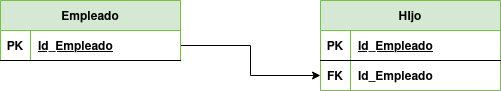

The diagram above was exported from draw.io. Its source (the exported page's mxGraphModel, read from the mxfile embedded in the PNG):
<mxGraphModel dx="460" dy="770" grid="1" gridSize="10" guides="1" tooltips="1" connect="1" arrows="1" fold="1" page="1" pageScale="1" pageWidth="827" pageHeight="1169" math="0" shadow="0">
  <root>
    <mxCell id="0" />
    <mxCell id="1" parent="0" />
    <mxCell id="Bl7ve-6NgICuJudhUDNW-45" style="edgeStyle=orthogonalEdgeStyle;rounded=0;orthogonalLoop=1;jettySize=auto;html=1;exitX=1;exitY=0.75;exitDx=0;exitDy=0;entryX=0;entryY=0.5;entryDx=0;entryDy=0;" edge="1" parent="1" source="Bl7ve-6NgICuJudhUDNW-1" target="Bl7ve-6NgICuJudhUDNW-36">
      <mxGeometry relative="1" as="geometry" />
    </mxCell>
    <mxCell id="Bl7ve-6NgICuJudhUDNW-1" value="Empleado" style="shape=table;startSize=30;container=1;collapsible=1;childLayout=tableLayout;fixedRows=1;rowLines=0;fontStyle=1;align=center;resizeLast=1;fillColor=#d5e8d4;strokeColor=#82b366;" vertex="1" parent="1">
      <mxGeometry x="40" y="80" width="180" height="60" as="geometry" />
    </mxCell>
    <mxCell id="Bl7ve-6NgICuJudhUDNW-2" value="" style="shape=tableRow;horizontal=0;startSize=0;swimlaneHead=0;swimlaneBody=0;fillColor=none;collapsible=0;dropTarget=0;points=[[0,0.5],[1,0.5]];portConstraint=eastwest;top=0;left=0;right=0;bottom=1;" vertex="1" parent="Bl7ve-6NgICuJudhUDNW-1">
      <mxGeometry y="30" width="180" height="30" as="geometry" />
    </mxCell>
    <mxCell id="Bl7ve-6NgICuJudhUDNW-3" value="PK" style="shape=partialRectangle;connectable=0;fillColor=none;top=0;left=0;bottom=0;right=0;fontStyle=1;overflow=hidden;" vertex="1" parent="Bl7ve-6NgICuJudhUDNW-2">
      <mxGeometry width="30" height="30" as="geometry">
        <mxRectangle width="30" height="30" as="alternateBounds" />
      </mxGeometry>
    </mxCell>
    <mxCell id="Bl7ve-6NgICuJudhUDNW-4" value="Id_Empleado" style="shape=partialRectangle;connectable=0;fillColor=none;top=0;left=0;bottom=0;right=0;align=left;spacingLeft=6;fontStyle=5;overflow=hidden;" vertex="1" parent="Bl7ve-6NgICuJudhUDNW-2">
      <mxGeometry x="30" width="150" height="30" as="geometry">
        <mxRectangle width="150" height="30" as="alternateBounds" />
      </mxGeometry>
    </mxCell>
    <mxCell id="Bl7ve-6NgICuJudhUDNW-32" value="HIjo" style="shape=table;startSize=30;container=1;collapsible=1;childLayout=tableLayout;fixedRows=1;rowLines=0;fontStyle=1;align=center;resizeLast=1;fillColor=#d5e8d4;strokeColor=#82b366;" vertex="1" parent="1">
      <mxGeometry x="360" y="80" width="180" height="90" as="geometry" />
    </mxCell>
    <mxCell id="Bl7ve-6NgICuJudhUDNW-33" value="" style="shape=tableRow;horizontal=0;startSize=0;swimlaneHead=0;swimlaneBody=0;fillColor=none;collapsible=0;dropTarget=0;points=[[0,0.5],[1,0.5]];portConstraint=eastwest;top=0;left=0;right=0;bottom=1;" vertex="1" parent="Bl7ve-6NgICuJudhUDNW-32">
      <mxGeometry y="30" width="180" height="30" as="geometry" />
    </mxCell>
    <mxCell id="Bl7ve-6NgICuJudhUDNW-34" value="PK" style="shape=partialRectangle;connectable=0;fillColor=none;top=0;left=0;bottom=0;right=0;fontStyle=1;overflow=hidden;" vertex="1" parent="Bl7ve-6NgICuJudhUDNW-33">
      <mxGeometry width="30" height="30" as="geometry">
        <mxRectangle width="30" height="30" as="alternateBounds" />
      </mxGeometry>
    </mxCell>
    <mxCell id="Bl7ve-6NgICuJudhUDNW-35" value="Id_Empleado" style="shape=partialRectangle;connectable=0;fillColor=none;top=0;left=0;bottom=0;right=0;align=left;spacingLeft=6;fontStyle=5;overflow=hidden;" vertex="1" parent="Bl7ve-6NgICuJudhUDNW-33">
      <mxGeometry x="30" width="150" height="30" as="geometry">
        <mxRectangle width="150" height="30" as="alternateBounds" />
      </mxGeometry>
    </mxCell>
    <mxCell id="Bl7ve-6NgICuJudhUDNW-36" value="" style="shape=tableRow;horizontal=0;startSize=0;swimlaneHead=0;swimlaneBody=0;fillColor=none;collapsible=0;dropTarget=0;points=[[0,0.5],[1,0.5]];portConstraint=eastwest;top=0;left=0;right=0;bottom=0;" vertex="1" parent="Bl7ve-6NgICuJudhUDNW-32">
      <mxGeometry y="60" width="180" height="30" as="geometry" />
    </mxCell>
    <mxCell id="Bl7ve-6NgICuJudhUDNW-37" value="FK" style="shape=partialRectangle;connectable=0;fillColor=none;top=0;left=0;bottom=0;right=0;editable=1;overflow=hidden;fontStyle=1" vertex="1" parent="Bl7ve-6NgICuJudhUDNW-36">
      <mxGeometry width="30" height="30" as="geometry">
        <mxRectangle width="30" height="30" as="alternateBounds" />
      </mxGeometry>
    </mxCell>
    <mxCell id="Bl7ve-6NgICuJudhUDNW-38" value="Id_Empleado" style="shape=partialRectangle;connectable=0;fillColor=none;top=0;left=0;bottom=0;right=0;align=left;spacingLeft=6;overflow=hidden;fontStyle=1" vertex="1" parent="Bl7ve-6NgICuJudhUDNW-36">
      <mxGeometry x="30" width="150" height="30" as="geometry">
        <mxRectangle width="150" height="30" as="alternateBounds" />
      </mxGeometry>
    </mxCell>
  </root>
</mxGraphModel>